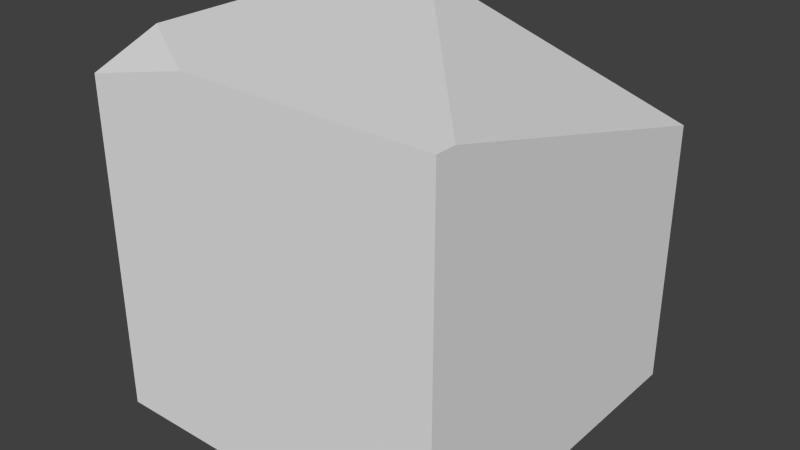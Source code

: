 # Source: Block_broken2_3side.blend  (saved by Blender 2.74.0; exported with 4.5.12 LTS)
import bpy
from mathutils import Matrix  # noqa: F401  (used for matrix-valued properties, if any)

bpy.ops.wm.read_factory_settings(use_empty=True)
scene = bpy.context.scene
scene.name = 'Scene'

# ---- collections
col_collection_1 = bpy.data.collections.new('Collection 1'); scene.collection.children.link(col_collection_1)

# ---- materials (node trees are filled in below, after node groups)
mat_material = bpy.data.materials.new('Material')
mat_material.alpha_threshold = 0.0
mat_material.use_transparent_shadow = False
mat_material.roughness = 0.5
mat_material.line_color = (0.0, 0.0, 0.0, 1.0)

# ---- material node trees

# ---- world
world_world = bpy.data.worlds.new('World'); scene.world = world_world
world_world.color = (0.05088, 0.05088, 0.05088)
world_world.use_sun_shadow = False
world_world.sun_shadow_jitter_overblur = 0.0
world_world.cycles.sampling_method = 'MANUAL'
world_world.cycles.sample_map_resolution = 256

# ---- meshes
me_cube = bpy.data.meshes.new('Cube')
me_cube.from_pydata([(0.5, 0.5, -0.5), (0.5, -0.5, -0.5), (-0.5, -0.5, -0.5), (0.5, -0.5, 0.5), (0.5, 0.5, 0.2451), (0.5, -0.444, 0.5), (-0.5, -0.5, 0.4264), (-0.1907, -0.5, 0.5), (-0.5, -0.3096, 0.5), (-0.5, 0.1199, 0.5), (-0.2958, 0.4844, 0.5), (-0.2912, 0.5, 0.4943)], [], [(8, 6, 7), (0, 4, 5, 3, 1), (10, 9, 8, 7, 3, 5), (1, 3, 7, 6, 2), (5, 4, 11, 10)])
_uv = me_cube.uv_layers.new(name='UVMap')
_uv.uv.foreach_set('vector', [0.5007, 0.4178, 0.4935, 0.5075, 0.3474, 0.5122, 1.0, 0.5, 0.631, 0.5, 0.5047, 0.02798, 0.5047, 0.0, 1.0, 2.98e-08, 0.4082, 0.02412, 0.5047, 0.2048, 0.5007, 0.4178, 0.3474, 0.5122, 0.009124, 0.5122, 0.009652, 0.4845, 0.5047, 0.5, 1.0, 0.5, 1.0, 0.8454, 0.9635, 1.0, 0.5047, 1.0, 0.009652, 0.4845, 0.0, 0.0, 0.4057, 0.01602, 0.4082, 0.02412])
me_cube.materials.append(mat_material)
me_cube.use_remesh_preserve_volume = False
me_cube.use_remesh_preserve_attributes = False
me_cube.use_mirror_vertex_groups = False
me_cube.update()

# ---- objects
ob_cube = bpy.data.objects.new('Cube', me_cube)

# ---- transforms, parenting, visibility, modifiers, constraints
ob_cube.location = (0.0, 0.0, 0.0)
ob_cube.lock_rotations_4d = False
ob_cube.empty_display_type = 'ARROWS'
ob_cube.lineart.crease_threshold = 0.0

# ---- collection membership
col_collection_1.objects.link(ob_cube)

# ---- scene / render settings (as saved in the file)
scene.frame_start = 1; scene.frame_end = 250; scene.frame_set(1)
scene.render.engine = 'BLENDER_EEVEE_NEXT'
scene.render.resolution_percentage = 50
scene.render.dither_intensity = 0.0
scene.cycles.use_denoising = False
scene.cycles.samples = 10
scene.cycles.sampling_pattern = 'TABULATED_SOBOL'
scene.cycles.light_sampling_threshold = 0.0
scene.cycles.use_adaptive_sampling = False
scene.cycles.use_light_tree = False
scene.cycles.blur_glossy = 0.0
scene.cycles.pixel_filter_type = 'GAUSSIAN'
scene.cycles.sample_clamp_indirect = 0.0
scene.view_settings.view_transform = 'Standard'
bpy.context.view_layer.update()

# ---- added for rendering (the .blend has no active camera and no usable light): camera, sun
cam_auto = bpy.data.cameras.new('AutoCamera')
cam_auto.lens = 50.0
cam_auto.sensor_width = 36.0
cam_auto.clip_end = 1000.0
ob_auto_camera = bpy.data.objects.new('AutoCamera', cam_auto)
scene.collection.objects.link(ob_auto_camera)
ob_auto_camera.location = (1.60254, -1.92304, 1.28203)
ob_auto_camera.rotation_euler = (1.09748, -7.21219e-08, 0.694738)
scene.camera = ob_auto_camera
light_auto_sun = bpy.data.lights.new('AutoSun', 'SUN')
light_auto_sun.energy = 3.0
light_auto_sun.angle = 0.0523599
ob_auto_sun = bpy.data.objects.new('AutoSun', light_auto_sun)
scene.collection.objects.link(ob_auto_sun)
ob_auto_sun.rotation_euler = (0.872665, 0.174533, 0.523599)
bpy.context.view_layer.update()
